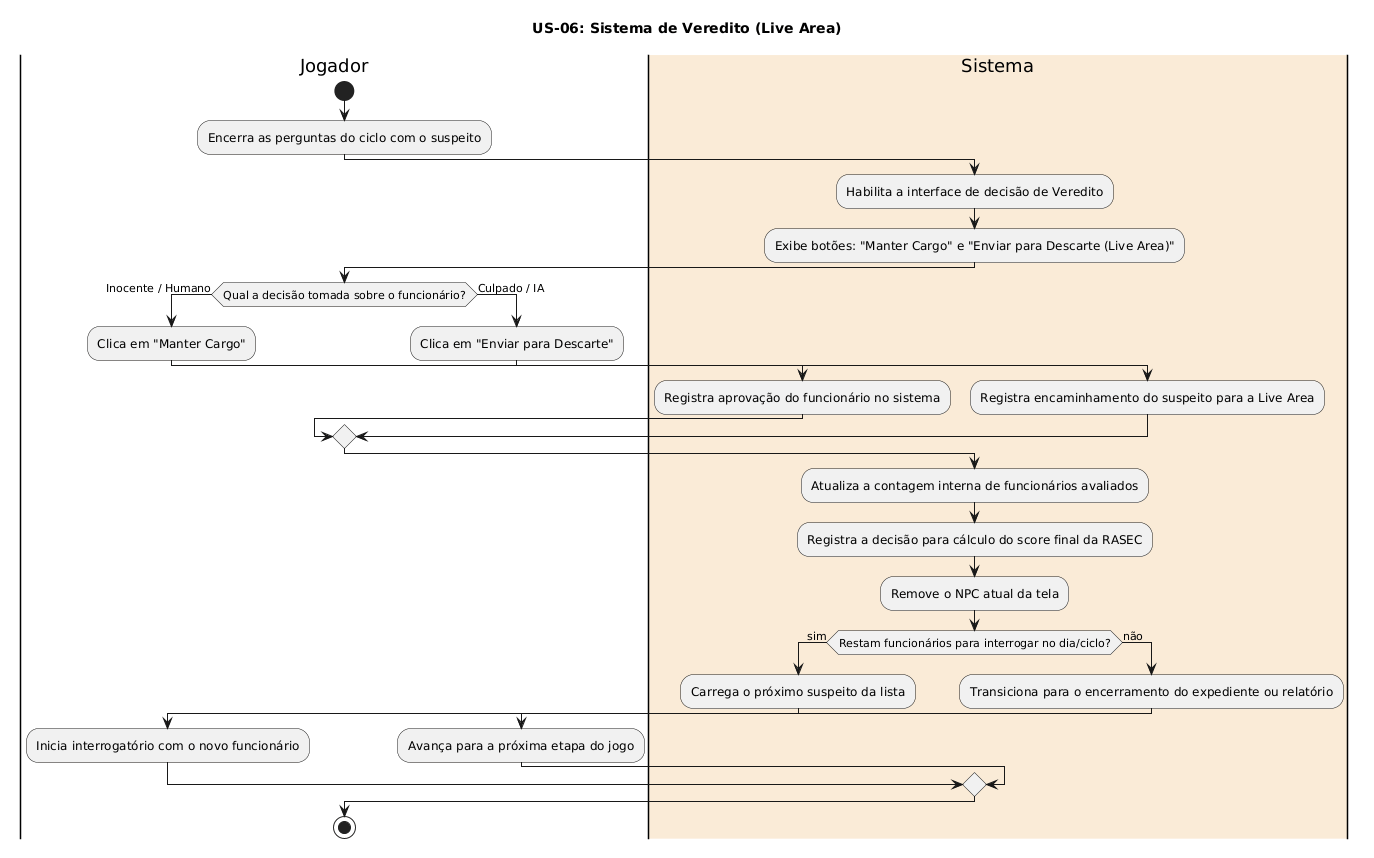

The diagram above was rendered by PlantUML. Its source (embedded in the PNG):
@startuml
title US-06: Sistema de Veredito (Live Area)

|Jogador|
start
:Encerra as perguntas do ciclo com o suspeito;

|#AntiqueWhite|Sistema|
:Habilita a interface de decisão de Veredito;
:Exibe botões: "Manter Cargo" e "Enviar para Descarte (Live Area)";

|Jogador|
if (Qual a decisão tomada sobre o funcionário?) then (Inocente / Humano)
  :Clica em "Manter Cargo";
  |#AntiqueWhite|Sistema|
  :Registra aprovação do funcionário no sistema;
else (Culpado / IA)
  |Jogador|
  :Clica em "Enviar para Descarte";
  |#AntiqueWhite|Sistema|
  :Registra encaminhamento do suspeito para a Live Area;
endif

:Atualiza a contagem interna de funcionários avaliados;
:Registra a decisão para cálculo do score final da RASEC;
:Remove o NPC atual da tela;

if (Restam funcionários para interrogar no dia/ciclo?) then (sim)
  :Carrega o próximo suspeito da lista;
  |Jogador|
  :Inicia interrogatório com o novo funcionário;
else (não)
  |#AntiqueWhite|Sistema|
  :Transiciona para o encerramento do expediente ou relatório;
  |Jogador|
  :Avança para a próxima etapa do jogo;
endif

stop
@enduml